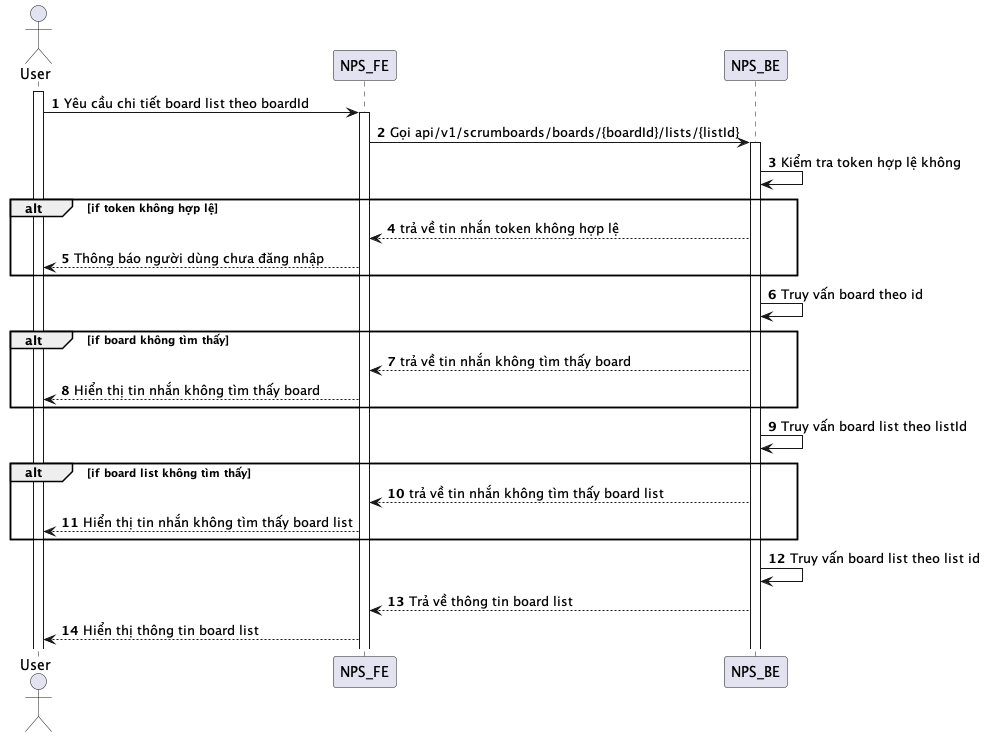

The diagram above was rendered by PlantUML. Its source (embedded in the PNG):
@startuml
autonumber
actor User
activate User
User -> NPS_FE: Yêu cầu chi tiết board list theo boardId
activate NPS_FE
NPS_FE -> NPS_BE: Gọi api/v1/scrumboards/boards/{boardId}/lists/{listId}
activate NPS_BE
NPS_BE -> NPS_BE: Kiểm tra token hợp lệ không
alt if token không hợp lệ
NPS_BE --> NPS_FE: trả về tin nhắn token không hợp lệ
NPS_FE --> User: Thông báo người dùng chưa đăng nhập
end
NPS_BE -> NPS_BE: Truy vấn board theo id
alt if board không tìm thấy
NPS_BE --> NPS_FE: trả về tin nhắn không tìm thấy board
NPS_FE --> User: Hiển thị tin nhắn không tìm thấy board
end
NPS_BE -> NPS_BE: Truy vấn board list theo listId
alt if board list không tìm thấy
NPS_BE --> NPS_FE: trả về tin nhắn không tìm thấy board list
NPS_FE --> User: Hiển thị tin nhắn không tìm thấy board list
end
NPS_BE -> NPS_BE: Truy vấn board list theo list id
NPS_BE --> NPS_FE: Trả về thông tin board list
NPS_FE --> User: Hiển thị thông tin board list
@enduml